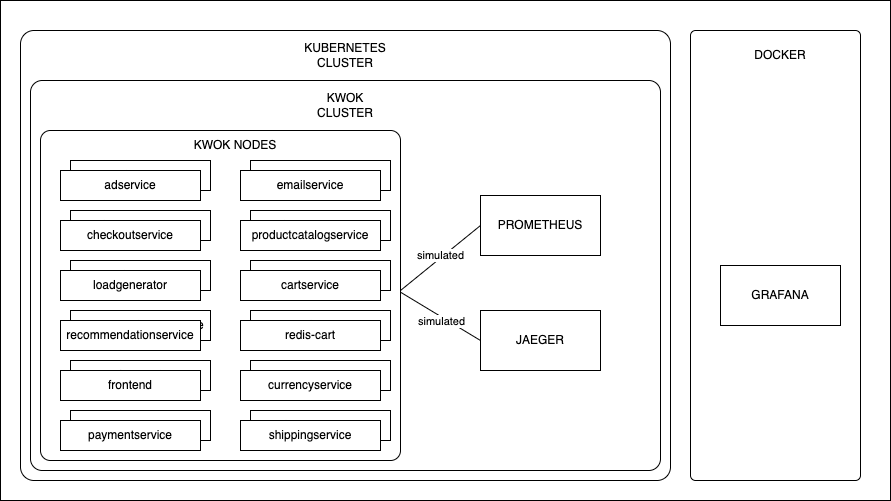

The diagram above was exported from draw.io. Its source (the exported page's mxGraphModel, read from the mxfile embedded in the PNG):
<mxGraphModel dx="976" dy="610" grid="1" gridSize="10" guides="1" tooltips="1" connect="1" arrows="1" fold="1" page="1" pageScale="1" pageWidth="827" pageHeight="1169" math="0" shadow="0">
  <root>
    <mxCell id="0" />
    <mxCell id="1" parent="0" />
    <mxCell id="2" value="" style="rounded=0;whiteSpace=wrap;html=1;fillColor=none;" vertex="1" parent="1">
      <mxGeometry x="20" y="60" width="890" height="500" as="geometry" />
    </mxCell>
    <mxCell id="3" value="emailservice" style="rounded=0;whiteSpace=wrap;html=1;" vertex="1" parent="1">
      <mxGeometry x="270" y="220" width="140" height="30" as="geometry" />
    </mxCell>
    <mxCell id="4" value="adservice" style="rounded=0;whiteSpace=wrap;html=1;" vertex="1" parent="1">
      <mxGeometry x="90" y="220" width="140" height="30" as="geometry" />
    </mxCell>
    <mxCell id="5" value="checkoutservice" style="rounded=0;whiteSpace=wrap;html=1;" vertex="1" parent="1">
      <mxGeometry x="90" y="270" width="140" height="30" as="geometry" />
    </mxCell>
    <mxCell id="6" value="loadgenerator" style="rounded=0;whiteSpace=wrap;html=1;" vertex="1" parent="1">
      <mxGeometry x="90" y="320" width="140" height="30" as="geometry" />
    </mxCell>
    <mxCell id="7" value="recommendationservice" style="rounded=0;whiteSpace=wrap;html=1;" vertex="1" parent="1">
      <mxGeometry x="90" y="370" width="140" height="30" as="geometry" />
    </mxCell>
    <mxCell id="8" value="frontend" style="rounded=0;whiteSpace=wrap;html=1;" vertex="1" parent="1">
      <mxGeometry x="90" y="420" width="140" height="30" as="geometry" />
    </mxCell>
    <mxCell id="9" value="paymentservice" style="rounded=0;whiteSpace=wrap;html=1;" vertex="1" parent="1">
      <mxGeometry x="90" y="470" width="140" height="30" as="geometry" />
    </mxCell>
    <mxCell id="10" value="productcatalogservice" style="rounded=0;whiteSpace=wrap;html=1;" vertex="1" parent="1">
      <mxGeometry x="270" y="270" width="140" height="30" as="geometry" />
    </mxCell>
    <mxCell id="11" value="cartservice" style="rounded=0;whiteSpace=wrap;html=1;" vertex="1" parent="1">
      <mxGeometry x="270" y="320" width="140" height="30" as="geometry" />
    </mxCell>
    <mxCell id="12" value="redis-cart" style="rounded=0;whiteSpace=wrap;html=1;" vertex="1" parent="1">
      <mxGeometry x="270" y="370" width="140" height="30" as="geometry" />
    </mxCell>
    <mxCell id="13" value="currencyservice" style="rounded=0;whiteSpace=wrap;html=1;" vertex="1" parent="1">
      <mxGeometry x="270" y="420" width="140" height="30" as="geometry" />
    </mxCell>
    <mxCell id="14" value="shippingservice" style="rounded=0;whiteSpace=wrap;html=1;" vertex="1" parent="1">
      <mxGeometry x="270" y="470" width="140" height="30" as="geometry" />
    </mxCell>
    <mxCell id="15" value="" style="rounded=1;whiteSpace=wrap;html=1;fillColor=none;arcSize=3;" vertex="1" parent="1">
      <mxGeometry x="40" y="90" width="650" height="450" as="geometry" />
    </mxCell>
    <mxCell id="16" value="KUBERNETES CLUSTER" style="text;html=1;align=center;verticalAlign=middle;whiteSpace=wrap;rounded=0;" vertex="1" parent="1">
      <mxGeometry x="335" y="100" width="60" height="30" as="geometry" />
    </mxCell>
    <mxCell id="17" value="emailservice" style="rounded=0;whiteSpace=wrap;html=1;" vertex="1" parent="1">
      <mxGeometry x="260" y="230" width="140" height="30" as="geometry" />
    </mxCell>
    <mxCell id="18" value="checkoutservice" style="rounded=0;whiteSpace=wrap;html=1;" vertex="1" parent="1">
      <mxGeometry x="80" y="280" width="140" height="30" as="geometry" />
    </mxCell>
    <mxCell id="19" value="recommendationservice" style="rounded=0;whiteSpace=wrap;html=1;" vertex="1" parent="1">
      <mxGeometry x="80" y="380" width="140" height="30" as="geometry" />
    </mxCell>
    <mxCell id="20" value="productcatalogservice" style="rounded=0;whiteSpace=wrap;html=1;" vertex="1" parent="1">
      <mxGeometry x="260" y="280" width="140" height="30" as="geometry" />
    </mxCell>
    <mxCell id="21" value="frontend" style="rounded=0;whiteSpace=wrap;html=1;" vertex="1" parent="1">
      <mxGeometry x="80" y="430" width="140" height="30" as="geometry" />
    </mxCell>
    <mxCell id="22" value="cartservice" style="rounded=0;whiteSpace=wrap;html=1;" vertex="1" parent="1">
      <mxGeometry x="260" y="330" width="140" height="30" as="geometry" />
    </mxCell>
    <mxCell id="23" value="loadgenerator" style="rounded=0;whiteSpace=wrap;html=1;" vertex="1" parent="1">
      <mxGeometry x="80" y="330" width="140" height="30" as="geometry" />
    </mxCell>
    <mxCell id="24" value="currencyservice" style="rounded=0;whiteSpace=wrap;html=1;" vertex="1" parent="1">
      <mxGeometry x="260" y="430" width="140" height="30" as="geometry" />
    </mxCell>
    <mxCell id="25" value="paymentservice" style="rounded=0;whiteSpace=wrap;html=1;" vertex="1" parent="1">
      <mxGeometry x="80" y="480" width="140" height="30" as="geometry" />
    </mxCell>
    <mxCell id="26" value="shippingservice" style="rounded=0;whiteSpace=wrap;html=1;" vertex="1" parent="1">
      <mxGeometry x="260" y="480" width="140" height="30" as="geometry" />
    </mxCell>
    <mxCell id="27" value="adservice" style="rounded=0;whiteSpace=wrap;html=1;" vertex="1" parent="1">
      <mxGeometry x="80" y="230" width="140" height="30" as="geometry" />
    </mxCell>
    <mxCell id="28" value="redis-cart" style="rounded=0;whiteSpace=wrap;html=1;" vertex="1" parent="1">
      <mxGeometry x="260" y="380" width="140" height="30" as="geometry" />
    </mxCell>
    <mxCell id="29" value="" style="rounded=1;whiteSpace=wrap;html=1;fillColor=none;arcSize=3;" vertex="1" parent="1">
      <mxGeometry x="60" y="190" width="360" height="330" as="geometry" />
    </mxCell>
    <mxCell id="30" value="KWOK NODES" style="text;html=1;align=center;verticalAlign=middle;whiteSpace=wrap;rounded=0;" vertex="1" parent="1">
      <mxGeometry x="210" y="190" width="90" height="30" as="geometry" />
    </mxCell>
    <mxCell id="31" value="" style="rounded=1;whiteSpace=wrap;html=1;fillColor=none;arcSize=3;" vertex="1" parent="1">
      <mxGeometry x="50" y="140" width="630" height="390" as="geometry" />
    </mxCell>
    <mxCell id="32" value="KWOK CLUSTER" style="text;html=1;align=center;verticalAlign=middle;whiteSpace=wrap;rounded=0;" vertex="1" parent="1">
      <mxGeometry x="335" y="150" width="60" height="30" as="geometry" />
    </mxCell>
    <mxCell id="33" value="PROMETHEUS" style="rounded=0;whiteSpace=wrap;html=1;" vertex="1" parent="1">
      <mxGeometry x="500" y="255" width="120" height="60" as="geometry" />
    </mxCell>
    <mxCell id="34" value="GRAFANA" style="rounded=0;whiteSpace=wrap;html=1;" vertex="1" parent="1">
      <mxGeometry x="740" y="325" width="120" height="60" as="geometry" />
    </mxCell>
    <mxCell id="35" value="" style="rounded=1;whiteSpace=wrap;html=1;fillColor=none;arcSize=3;" vertex="1" parent="1">
      <mxGeometry x="710" y="90" width="170" height="450" as="geometry" />
    </mxCell>
    <mxCell id="36" value="DOCKER" style="text;html=1;align=center;verticalAlign=middle;whiteSpace=wrap;rounded=0;" vertex="1" parent="1">
      <mxGeometry x="770" y="100" width="60" height="30" as="geometry" />
    </mxCell>
    <mxCell id="37" style="edgeStyle=orthogonalEdgeStyle;rounded=0;orthogonalLoop=1;jettySize=auto;html=1;exitX=0.5;exitY=1;exitDx=0;exitDy=0;" edge="1" source="35" target="35" parent="1">
      <mxGeometry relative="1" as="geometry" />
    </mxCell>
    <mxCell id="38" value="JAEGER" style="rounded=0;whiteSpace=wrap;html=1;" vertex="1" parent="1">
      <mxGeometry x="500" y="370" width="120" height="60" as="geometry" />
    </mxCell>
    <mxCell id="39" value="" style="endArrow=none;html=1;rounded=0;exitX=0;exitY=0.5;exitDx=0;exitDy=0;" edge="1" source="33" parent="1">
      <mxGeometry width="50" height="50" relative="1" as="geometry">
        <mxPoint x="570" y="309.0909090909091" as="sourcePoint" />
        <mxPoint x="420" y="350" as="targetPoint" />
      </mxGeometry>
    </mxCell>
    <mxCell id="40" value="simulated" style="edgeLabel;html=1;align=center;verticalAlign=middle;resizable=0;points=[];" vertex="1" connectable="0" parent="39">
      <mxGeometry x="-0.2461" y="-5" relative="1" as="geometry">
        <mxPoint x="-7" y="9" as="offset" />
      </mxGeometry>
    </mxCell>
    <mxCell id="41" value="" style="endArrow=none;html=1;rounded=0;exitX=0;exitY=0.5;exitDx=0;exitDy=0;entryX=0;entryY=0.5;entryDx=0;entryDy=0;" edge="1" target="38" parent="1">
      <mxGeometry width="50" height="50" relative="1" as="geometry">
        <mxPoint x="420" y="351.67" as="sourcePoint" />
        <mxPoint x="600" y="438.33666666666676" as="targetPoint" />
      </mxGeometry>
    </mxCell>
    <mxCell id="42" value="simulated" style="edgeLabel;html=1;align=center;verticalAlign=middle;resizable=0;points=[];" vertex="1" connectable="0" parent="1">
      <mxGeometry x="460" y="380" as="geometry" />
    </mxCell>
  </root>
</mxGraphModel>